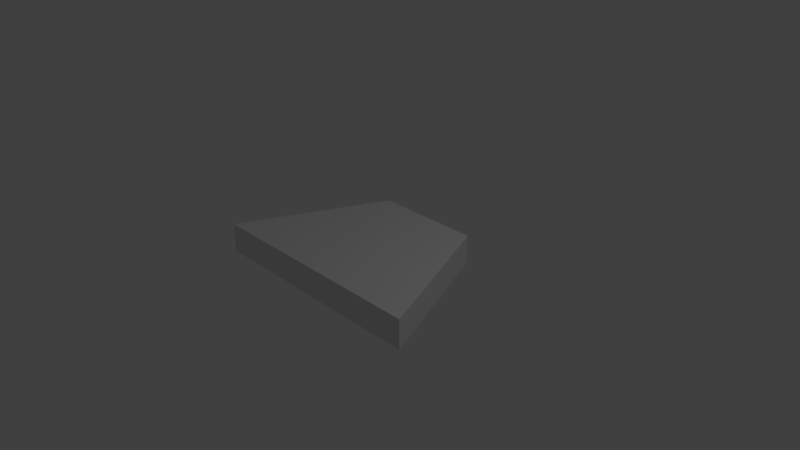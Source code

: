 # Source: Corner_middle.blend  (saved by Blender 2.79.0; exported with 4.5.12 LTS)
import bpy
from mathutils import Matrix  # noqa: F401  (used for matrix-valued properties, if any)

bpy.ops.wm.read_factory_settings(use_empty=True)
scene = bpy.context.scene
scene.name = 'Scene'

# ---- collections
col_collection_1 = bpy.data.collections.new('Collection 1'); scene.collection.children.link(col_collection_1)

# ---- world
world_world = bpy.data.worlds.new('World'); scene.world = world_world
world_world.color = (0.05088, 0.05088, 0.05088)
world_world.use_sun_shadow = False
world_world.sun_shadow_jitter_overblur = 0.0
world_world.cycles.sampling_method = 'MANUAL'

# ---- cameras
cam_camera = bpy.data.cameras.new('Camera')
cam_camera.clip_end = 100.0
cam_camera.lens = 35.0
cam_camera.sensor_width = 32.0
cam_camera.sensor_height = 18.0
cam_camera.ortho_scale = 7.314
cam_camera.dof.focus_distance = 0.0
cam_camera.dof.aperture_fstop = 128.0

# ---- lights
light_lamp = bpy.data.lights.new('Lamp', 'POINT')
light_lamp.transmission_factor = 0.0
light_lamp.cutoff_distance = 30.0
light_lamp.energy = 100.0
light_lamp.shadow_buffer_clip_start = 1.001
light_lamp.shadow_soft_size = 0.1
light_lamp.shadow_maximum_resolution = 0.006
light_lamp.use_absolute_resolution = True

# ---- meshes
me_cube_001 = bpy.data.meshes.new('Cube.001')
me_cube_001.from_pydata([(-1.568, -1.0, -1.0), (-1.568, -1.0, 1.0), (-0.7121, 1.0, -1.0), (-0.7121, 1.0, 1.0), (1.627, -1.0, -1.0), (1.627, -1.0, 1.0), (0.7876, 1.0, -1.0), (0.7876, 1.0, 1.0)], [], [(0, 1, 3, 2), (2, 3, 7, 6), (6, 7, 5, 4), (4, 5, 1, 0), (2, 6, 4, 0), (7, 3, 1, 5)])
me_cube_001.use_remesh_preserve_volume = False
me_cube_001.use_remesh_preserve_attributes = False
me_cube_001.use_mirror_vertex_groups = False
me_cube_001.update()

# ---- objects
ob_cube = bpy.data.objects.new('Cube', me_cube_001)
ob_lamp = bpy.data.objects.new('Lamp', light_lamp)
ob_camera = bpy.data.objects.new('Camera', cam_camera)

# ---- transforms, parenting, visibility, modifiers, constraints
ob_cube.location = (0.0, 0.0, 0.0)
ob_cube.scale = (1.0, 1.0, 0.2)
ob_cube.lineart.crease_threshold = 0.0
ob_lamp.location = (4.076, 1.005, 5.904)
ob_lamp.rotation_euler = (0.6503, 0.05522, 1.866)
ob_lamp.lock_rotations_4d = False
ob_lamp.empty_display_type = 'ARROWS'
ob_lamp.color = (0.0, 0.0, 0.0, 0.0)
ob_lamp.lineart.crease_threshold = 0.0
ob_camera.location = (7.481, -6.508, 5.344)
ob_camera.rotation_euler = (1.109, 0.0, 0.8149)
ob_camera.lock_rotations_4d = False
ob_camera.empty_display_type = 'ARROWS'
ob_camera.color = (0.0, 0.0, 0.0, 0.0)
ob_camera.display_type = 'WIRE'
ob_camera.lineart.crease_threshold = 0.0

# ---- collection membership
col_collection_1.objects.link(ob_cube)
col_collection_1.objects.link(ob_lamp)
col_collection_1.objects.link(ob_camera)

# ---- scene / render settings (as saved in the file)
scene.camera = ob_camera
scene.frame_start = 1; scene.frame_end = 250; scene.frame_set(1)
scene.render.engine = 'BLENDER_EEVEE_NEXT'
scene.render.resolution_percentage = 50
scene.render.dither_intensity = 0.0
scene.cycles.use_denoising = False
scene.cycles.samples = 128
scene.cycles.sampling_pattern = 'TABULATED_SOBOL'
scene.cycles.use_adaptive_sampling = False
scene.cycles.use_light_tree = False
scene.cycles.blur_glossy = 0.0
scene.cycles.sample_clamp_indirect = 0.0
scene.view_settings.view_transform = 'Standard'
bpy.context.view_layer.update()
